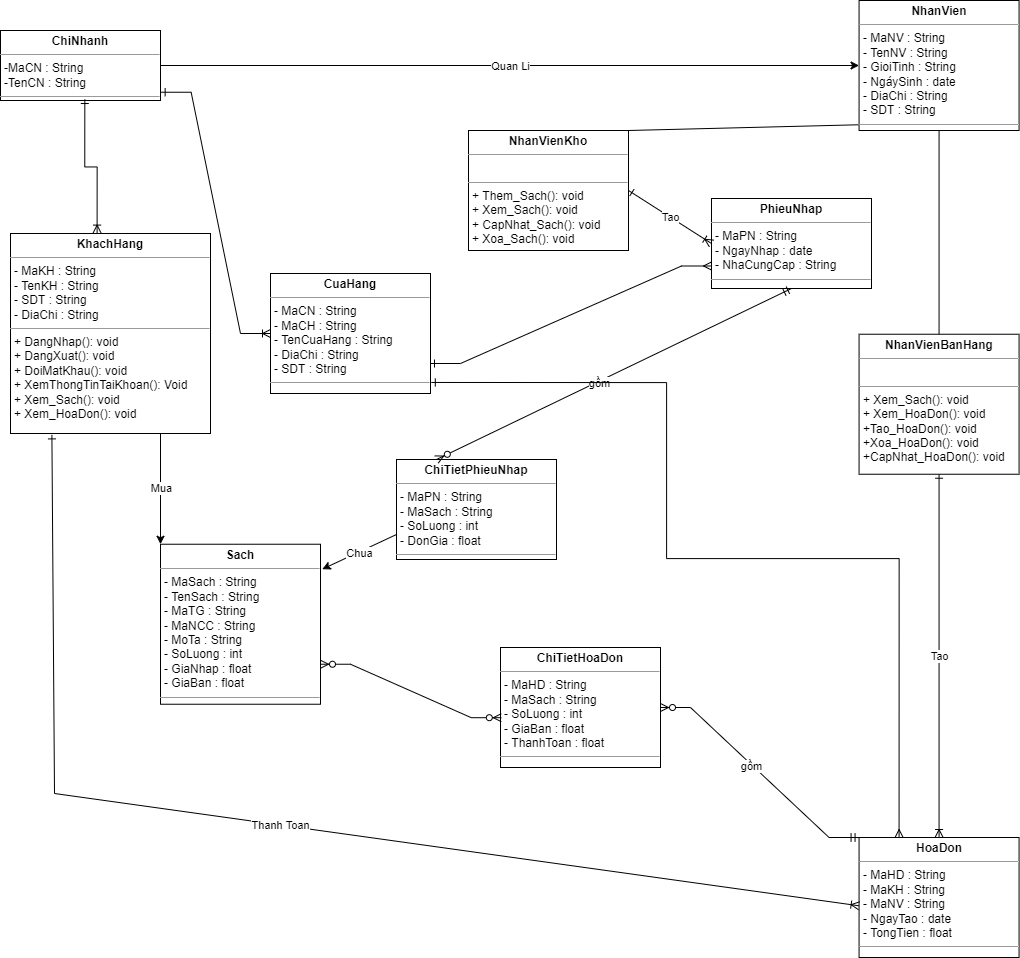

The diagram above was exported from draw.io. Its source (the exported page's mxGraphModel, read from the mxfile embedded in the PNG):
<mxGraphModel dx="1887" dy="987" grid="1" gridSize="9" guides="1" tooltips="1" connect="1" arrows="1" fold="1" page="1" pageScale="1" pageWidth="1169" pageHeight="827" math="0" shadow="0">
  <root>
    <mxCell id="0" />
    <mxCell id="1" parent="0" />
    <mxCell id="RPGYnR_ZxaAfoYPrlx03-1" value="&lt;p style=&quot;margin: 0px ; margin-top: 4px ; text-align: center&quot;&gt;&lt;b&gt;NhanVien&lt;/b&gt;&lt;/p&gt;&lt;hr size=&quot;1&quot;&gt;&lt;p style=&quot;margin: 0px ; margin-left: 4px&quot;&gt;- MaNV : String&lt;/p&gt;&lt;p style=&quot;margin: 0px ; margin-left: 4px&quot;&gt;- TenNV : String&lt;/p&gt;&lt;p style=&quot;margin: 0px ; margin-left: 4px&quot;&gt;- GioiTinh : String&lt;/p&gt;&lt;p style=&quot;margin: 0px ; margin-left: 4px&quot;&gt;- NgáySinh : date&lt;/p&gt;&lt;p style=&quot;margin: 0px ; margin-left: 4px&quot;&gt;- DiaChi : String&lt;/p&gt;&lt;p style=&quot;margin: 0px ; margin-left: 4px&quot;&gt;- SDT : String&lt;/p&gt;&lt;hr size=&quot;1&quot;&gt;&lt;p style=&quot;margin: 0px ; margin-left: 4px&quot;&gt;+ method(): Type&lt;/p&gt;" style="verticalAlign=top;align=left;overflow=fill;fontSize=12;fontFamily=Helvetica;html=1;" vertex="1" parent="1">
      <mxGeometry x="1452.5700000000002" y="180" width="160" height="130" as="geometry" />
    </mxCell>
    <mxCell id="RPGYnR_ZxaAfoYPrlx03-2" value="&lt;p style=&quot;margin: 0px ; margin-top: 4px ; text-align: center&quot;&gt;&lt;b&gt;KhachHang&lt;/b&gt;&lt;/p&gt;&lt;hr size=&quot;1&quot;&gt;&lt;p style=&quot;margin: 0px ; margin-left: 4px&quot;&gt;- MaKH : String&lt;/p&gt;&lt;p style=&quot;margin: 0px ; margin-left: 4px&quot;&gt;- TenKH : String&lt;/p&gt;&lt;p style=&quot;margin: 0px ; margin-left: 4px&quot;&gt;- SDT : String&lt;/p&gt;&lt;p style=&quot;margin: 0px ; margin-left: 4px&quot;&gt;- DiaChi : String&lt;/p&gt;&lt;hr size=&quot;1&quot;&gt;&lt;p style=&quot;margin: 0px ; margin-left: 4px&quot;&gt;+ DangNhap(): void&lt;/p&gt;&lt;p style=&quot;margin: 0px ; margin-left: 4px&quot;&gt;+ DangXuat(): void&lt;/p&gt;&lt;p style=&quot;margin: 0px ; margin-left: 4px&quot;&gt;+ DoiMatKhau(): void&lt;/p&gt;&lt;p style=&quot;margin: 0px ; margin-left: 4px&quot;&gt;+ XemThongTinTaiKhoan(): Void&lt;/p&gt;&lt;p style=&quot;margin: 0px ; margin-left: 4px&quot;&gt;+ Xem_Sach(): void&lt;/p&gt;&lt;p style=&quot;margin: 0px ; margin-left: 4px&quot;&gt;+ Xem_HoaDon(): void&amp;nbsp;&lt;/p&gt;" style="verticalAlign=top;align=left;overflow=fill;fontSize=12;fontFamily=Helvetica;html=1;" vertex="1" parent="1">
      <mxGeometry x="604" y="413" width="200" height="200" as="geometry" />
    </mxCell>
    <mxCell id="RPGYnR_ZxaAfoYPrlx03-3" value="&lt;p style=&quot;margin: 0px ; margin-top: 4px ; text-align: center&quot;&gt;&lt;b&gt;NhanVienKho&lt;/b&gt;&lt;/p&gt;&lt;hr size=&quot;1&quot;&gt;&lt;p style=&quot;margin: 0px ; margin-left: 4px&quot;&gt;&lt;br&gt;&lt;/p&gt;&lt;hr size=&quot;1&quot;&gt;&lt;p style=&quot;margin: 0px ; margin-left: 4px&quot;&gt;+ Them_Sach(): void&lt;/p&gt;&lt;p style=&quot;margin: 0px ; margin-left: 4px&quot;&gt;+ Xem_Sach(): void&lt;/p&gt;&lt;p style=&quot;margin: 0px ; margin-left: 4px&quot;&gt;+ CapNhat_Sach(): void&lt;/p&gt;&lt;p style=&quot;margin: 0px ; margin-left: 4px&quot;&gt;+ Xoa_Sach(): void&lt;/p&gt;&lt;p style=&quot;margin: 0px ; margin-left: 4px&quot;&gt;&lt;br&gt;&lt;/p&gt;" style="verticalAlign=top;align=left;overflow=fill;fontSize=12;fontFamily=Helvetica;html=1;" vertex="1" parent="1">
      <mxGeometry x="1062" y="310" width="160" height="120" as="geometry" />
    </mxCell>
    <mxCell id="RPGYnR_ZxaAfoYPrlx03-4" value="&lt;p style=&quot;margin: 0px ; margin-top: 4px ; text-align: center&quot;&gt;&lt;b&gt;NhanVienBanHang&lt;/b&gt;&lt;/p&gt;&lt;hr size=&quot;1&quot;&gt;&lt;p style=&quot;margin: 0px ; margin-left: 4px&quot;&gt;&lt;br&gt;&lt;/p&gt;&lt;hr size=&quot;1&quot;&gt;&lt;p style=&quot;margin: 0px ; margin-left: 4px&quot;&gt;+ Xem_Sach(): void&lt;/p&gt;&lt;p style=&quot;margin: 0px ; margin-left: 4px&quot;&gt;+ Xem_HoaDon(): void&lt;/p&gt;&lt;p style=&quot;margin: 0px ; margin-left: 4px&quot;&gt;+Tao_HoaDon(): void&lt;/p&gt;&lt;p style=&quot;margin: 0px ; margin-left: 4px&quot;&gt;+Xoa_HoaDon(): void&lt;/p&gt;&lt;p style=&quot;margin: 0px ; margin-left: 4px&quot;&gt;+CapNhat_HoaDon(): void&lt;/p&gt;" style="verticalAlign=top;align=left;overflow=fill;fontSize=12;fontFamily=Helvetica;html=1;" vertex="1" parent="1">
      <mxGeometry x="1452.5700000000002" y="513.74" width="160" height="140" as="geometry" />
    </mxCell>
    <mxCell id="RPGYnR_ZxaAfoYPrlx03-5" value="&lt;p style=&quot;margin: 0px ; margin-top: 4px ; text-align: center&quot;&gt;&lt;b&gt;Sach&lt;/b&gt;&lt;/p&gt;&lt;hr size=&quot;1&quot;&gt;&lt;p style=&quot;margin: 0px ; margin-left: 4px&quot;&gt;- MaSach : String&lt;/p&gt;&lt;p style=&quot;margin: 0px ; margin-left: 4px&quot;&gt;- TenSach : String&lt;/p&gt;&lt;p style=&quot;margin: 0px ; margin-left: 4px&quot;&gt;- MaTG : String&lt;/p&gt;&lt;p style=&quot;margin: 0px ; margin-left: 4px&quot;&gt;- MaNCC : String&lt;/p&gt;&lt;p style=&quot;margin: 0px ; margin-left: 4px&quot;&gt;- MoTa : String&lt;/p&gt;&lt;p style=&quot;margin: 0px ; margin-left: 4px&quot;&gt;- SoLuong : int&lt;/p&gt;&lt;p style=&quot;margin: 0px ; margin-left: 4px&quot;&gt;- GiaNhap : float&lt;/p&gt;&lt;p style=&quot;margin: 0px ; margin-left: 4px&quot;&gt;- GiaBan : float&lt;/p&gt;&lt;hr size=&quot;1&quot;&gt;&lt;p style=&quot;margin: 0px ; margin-left: 4px&quot;&gt;&lt;br&gt;&lt;/p&gt;" style="verticalAlign=top;align=left;overflow=fill;fontSize=12;fontFamily=Helvetica;html=1;" vertex="1" parent="1">
      <mxGeometry x="754" y="723.74" width="160" height="160" as="geometry" />
    </mxCell>
    <mxCell id="RPGYnR_ZxaAfoYPrlx03-6" value="&lt;p style=&quot;margin: 0px ; margin-top: 4px ; text-align: center&quot;&gt;&lt;b&gt;ChiTietHoaDon&lt;/b&gt;&lt;/p&gt;&lt;hr size=&quot;1&quot;&gt;&lt;p style=&quot;margin: 0px ; margin-left: 4px&quot;&gt;- MaHD : String&lt;/p&gt;&lt;p style=&quot;margin: 0px ; margin-left: 4px&quot;&gt;- MaSach : String&lt;/p&gt;&lt;p style=&quot;margin: 0px ; margin-left: 4px&quot;&gt;- SoLuong : int&lt;/p&gt;&lt;p style=&quot;margin: 0px ; margin-left: 4px&quot;&gt;- GiaBan : float&lt;/p&gt;&lt;p style=&quot;margin: 0px ; margin-left: 4px&quot;&gt;- ThanhToan : float&lt;/p&gt;&lt;hr size=&quot;1&quot;&gt;&lt;p style=&quot;margin: 0px ; margin-left: 4px&quot;&gt;&lt;br&gt;&lt;/p&gt;" style="verticalAlign=top;align=left;overflow=fill;fontSize=12;fontFamily=Helvetica;html=1;" vertex="1" parent="1">
      <mxGeometry x="1094" y="827" width="160" height="120" as="geometry" />
    </mxCell>
    <mxCell id="RPGYnR_ZxaAfoYPrlx03-7" value="&lt;p style=&quot;margin: 0px ; margin-top: 4px ; text-align: center&quot;&gt;&lt;b&gt;HoaDon&lt;/b&gt;&lt;/p&gt;&lt;hr size=&quot;1&quot;&gt;&lt;p style=&quot;margin: 0px ; margin-left: 4px&quot;&gt;- MaHD : String&lt;/p&gt;&lt;p style=&quot;margin: 0px ; margin-left: 4px&quot;&gt;- MaKH : String&lt;/p&gt;&lt;p style=&quot;margin: 0px ; margin-left: 4px&quot;&gt;- MaNV : String&lt;/p&gt;&lt;p style=&quot;margin: 0px ; margin-left: 4px&quot;&gt;- NgayTao : date&lt;/p&gt;&lt;p style=&quot;margin: 0px ; margin-left: 4px&quot;&gt;- TongTien : float&lt;/p&gt;&lt;hr size=&quot;1&quot;&gt;&lt;p style=&quot;margin: 0px ; margin-left: 4px&quot;&gt;&lt;br&gt;&lt;/p&gt;" style="verticalAlign=top;align=left;overflow=fill;fontSize=12;fontFamily=Helvetica;html=1;" vertex="1" parent="1">
      <mxGeometry x="1452.57" y="1017" width="160" height="120" as="geometry" />
    </mxCell>
    <mxCell id="RPGYnR_ZxaAfoYPrlx03-9" value="" style="endArrow=none;html=1;rounded=0;exitX=1;exitY=0;exitDx=0;exitDy=0;entryX=-0.005;entryY=0.956;entryDx=0;entryDy=0;entryPerimeter=0;" edge="1" parent="1" source="RPGYnR_ZxaAfoYPrlx03-3" target="RPGYnR_ZxaAfoYPrlx03-1">
      <mxGeometry width="50" height="50" relative="1" as="geometry">
        <mxPoint x="1094" y="463.74" as="sourcePoint" />
        <mxPoint x="1084" y="293.74" as="targetPoint" />
      </mxGeometry>
    </mxCell>
    <mxCell id="RPGYnR_ZxaAfoYPrlx03-11" value="" style="endArrow=none;html=1;rounded=0;exitX=0.5;exitY=0;exitDx=0;exitDy=0;entryX=0.5;entryY=1;entryDx=0;entryDy=0;" edge="1" parent="1" source="RPGYnR_ZxaAfoYPrlx03-4" target="RPGYnR_ZxaAfoYPrlx03-1">
      <mxGeometry width="50" height="50" relative="1" as="geometry">
        <mxPoint x="1094" y="463.74" as="sourcePoint" />
        <mxPoint x="1533.5642212862617" y="323.72097349045873" as="targetPoint" />
      </mxGeometry>
    </mxCell>
    <mxCell id="RPGYnR_ZxaAfoYPrlx03-16" value="" style="endArrow=ERoneToMany;html=1;rounded=0;exitX=0.5;exitY=1;exitDx=0;exitDy=0;entryX=0.5;entryY=0;entryDx=0;entryDy=0;endFill=0;startArrow=ERone;startFill=0;" edge="1" parent="1" source="RPGYnR_ZxaAfoYPrlx03-4" target="RPGYnR_ZxaAfoYPrlx03-7">
      <mxGeometry relative="1" as="geometry">
        <mxPoint x="1034" y="633.74" as="sourcePoint" />
        <mxPoint x="1194" y="633.74" as="targetPoint" />
      </mxGeometry>
    </mxCell>
    <mxCell id="RPGYnR_ZxaAfoYPrlx03-17" value="Tao" style="edgeLabel;resizable=0;html=1;align=center;verticalAlign=middle;" connectable="0" vertex="1" parent="RPGYnR_ZxaAfoYPrlx03-16">
      <mxGeometry relative="1" as="geometry" />
    </mxCell>
    <mxCell id="RPGYnR_ZxaAfoYPrlx03-20" value="" style="endArrow=ERoneToMany;html=1;rounded=0;entryX=0;entryY=0.569;entryDx=0;entryDy=0;entryPerimeter=0;endFill=0;startArrow=ERone;startFill=0;exitX=0.207;exitY=1.007;exitDx=0;exitDy=0;exitPerimeter=0;" edge="1" parent="1" target="RPGYnR_ZxaAfoYPrlx03-7" source="RPGYnR_ZxaAfoYPrlx03-2">
      <mxGeometry relative="1" as="geometry">
        <mxPoint x="639" y="747" as="sourcePoint" />
        <mxPoint x="1194" y="633.74" as="targetPoint" />
        <Array as="points">
          <mxPoint x="648" y="973" />
        </Array>
      </mxGeometry>
    </mxCell>
    <mxCell id="RPGYnR_ZxaAfoYPrlx03-21" value="Thanh Toan" style="edgeLabel;resizable=0;html=1;align=center;verticalAlign=middle;" connectable="0" vertex="1" parent="RPGYnR_ZxaAfoYPrlx03-20">
      <mxGeometry relative="1" as="geometry" />
    </mxCell>
    <mxCell id="RPGYnR_ZxaAfoYPrlx03-22" value="" style="endArrow=classic;html=1;rounded=0;exitX=0.75;exitY=1;exitDx=0;exitDy=0;entryX=0;entryY=0;entryDx=0;entryDy=0;" edge="1" parent="1" source="RPGYnR_ZxaAfoYPrlx03-2" target="RPGYnR_ZxaAfoYPrlx03-5">
      <mxGeometry relative="1" as="geometry">
        <mxPoint x="1034" y="543.74" as="sourcePoint" />
        <mxPoint x="1194" y="543.74" as="targetPoint" />
      </mxGeometry>
    </mxCell>
    <mxCell id="RPGYnR_ZxaAfoYPrlx03-23" value="Mua" style="edgeLabel;resizable=0;html=1;align=center;verticalAlign=middle;" connectable="0" vertex="1" parent="RPGYnR_ZxaAfoYPrlx03-22">
      <mxGeometry relative="1" as="geometry" />
    </mxCell>
    <mxCell id="RPGYnR_ZxaAfoYPrlx03-24" value="&lt;p style=&quot;margin: 0px ; margin-top: 4px ; text-align: center&quot;&gt;&lt;b&gt;ChiNhanh&lt;/b&gt;&lt;/p&gt;&lt;hr size=&quot;1&quot;&gt;&lt;p style=&quot;margin: 0px ; margin-left: 4px&quot;&gt;-MaCN : String&lt;/p&gt;&lt;p style=&quot;margin: 0px ; margin-left: 4px&quot;&gt;-TenCN : String&lt;/p&gt;&lt;hr size=&quot;1&quot;&gt;&lt;p style=&quot;margin: 0px ; margin-left: 4px&quot;&gt;&lt;br&gt;&lt;/p&gt;" style="verticalAlign=top;align=left;overflow=fill;fontSize=12;fontFamily=Helvetica;html=1;" vertex="1" parent="1">
      <mxGeometry x="594" y="210" width="160" height="70" as="geometry" />
    </mxCell>
    <mxCell id="RPGYnR_ZxaAfoYPrlx03-25" value="&lt;p style=&quot;margin: 0px ; margin-top: 4px ; text-align: center&quot;&gt;&lt;b&gt;CuaHang&lt;/b&gt;&lt;/p&gt;&lt;hr size=&quot;1&quot;&gt;&lt;p style=&quot;margin: 0px ; margin-left: 4px&quot;&gt;- MaCN : String&lt;/p&gt;&lt;p style=&quot;margin: 0px ; margin-left: 4px&quot;&gt;- MaCH : String&lt;/p&gt;&lt;p style=&quot;margin: 0px ; margin-left: 4px&quot;&gt;- TenCuaHang : String&lt;/p&gt;&lt;p style=&quot;margin: 0px ; margin-left: 4px&quot;&gt;- DiaChi : String&amp;nbsp;&lt;/p&gt;&lt;p style=&quot;margin: 0px ; margin-left: 4px&quot;&gt;- SDT : String&lt;/p&gt;&lt;hr size=&quot;1&quot;&gt;&lt;p style=&quot;margin: 0px ; margin-left: 4px&quot;&gt;&lt;br&gt;&lt;/p&gt;" style="verticalAlign=top;align=left;overflow=fill;fontSize=12;fontFamily=Helvetica;html=1;" vertex="1" parent="1">
      <mxGeometry x="864" y="453" width="160" height="120" as="geometry" />
    </mxCell>
    <mxCell id="RPGYnR_ZxaAfoYPrlx03-28" value="" style="endArrow=classic;html=1;rounded=0;exitX=1;exitY=0.5;exitDx=0;exitDy=0;" edge="1" parent="1" source="RPGYnR_ZxaAfoYPrlx03-24" target="RPGYnR_ZxaAfoYPrlx03-1">
      <mxGeometry relative="1" as="geometry">
        <mxPoint x="984" y="433.74" as="sourcePoint" />
        <mxPoint x="1144" y="433.74" as="targetPoint" />
      </mxGeometry>
    </mxCell>
    <mxCell id="RPGYnR_ZxaAfoYPrlx03-29" value="Quan Li" style="edgeLabel;resizable=0;html=1;align=center;verticalAlign=middle;" connectable="0" vertex="1" parent="RPGYnR_ZxaAfoYPrlx03-28">
      <mxGeometry relative="1" as="geometry" />
    </mxCell>
    <mxCell id="RPGYnR_ZxaAfoYPrlx03-30" value="&lt;p style=&quot;margin: 0px ; margin-top: 4px ; text-align: center&quot;&gt;&lt;b&gt;PhieuNhap&lt;/b&gt;&lt;/p&gt;&lt;hr size=&quot;1&quot;&gt;&lt;p style=&quot;margin: 0px ; margin-left: 4px&quot;&gt;- MaPN : String&lt;/p&gt;&lt;p style=&quot;margin: 0px ; margin-left: 4px&quot;&gt;- NgayNhap : date&lt;/p&gt;&lt;p style=&quot;margin: 0px ; margin-left: 4px&quot;&gt;- NhaCungCap : String&lt;/p&gt;&lt;hr size=&quot;1&quot;&gt;&lt;p style=&quot;margin: 0px ; margin-left: 4px&quot;&gt;&lt;br&gt;&lt;/p&gt;" style="verticalAlign=top;align=left;overflow=fill;fontSize=12;fontFamily=Helvetica;html=1;" vertex="1" parent="1">
      <mxGeometry x="1305" y="378" width="160" height="90" as="geometry" />
    </mxCell>
    <mxCell id="RPGYnR_ZxaAfoYPrlx03-31" value="&lt;p style=&quot;margin: 0px ; margin-top: 4px ; text-align: center&quot;&gt;&lt;b&gt;ChiTietPhieuNhap&lt;/b&gt;&lt;/p&gt;&lt;hr size=&quot;1&quot;&gt;&lt;p style=&quot;margin: 0px ; margin-left: 4px&quot;&gt;- MaPN : String&lt;/p&gt;&lt;p style=&quot;margin: 0px ; margin-left: 4px&quot;&gt;- MaSach : String&lt;/p&gt;&lt;p style=&quot;margin: 0px ; margin-left: 4px&quot;&gt;- SoLuong : int&lt;/p&gt;&lt;p style=&quot;margin: 0px ; margin-left: 4px&quot;&gt;- DonGia : float&lt;/p&gt;&lt;hr size=&quot;1&quot;&gt;&lt;p style=&quot;margin: 0px ; margin-left: 4px&quot;&gt;&lt;br&gt;&lt;/p&gt;" style="verticalAlign=top;align=left;overflow=fill;fontSize=12;fontFamily=Helvetica;html=1;" vertex="1" parent="1">
      <mxGeometry x="990" y="639" width="160" height="100" as="geometry" />
    </mxCell>
    <mxCell id="RPGYnR_ZxaAfoYPrlx03-36" value="" style="endArrow=classic;html=1;rounded=0;exitX=0;exitY=0.75;exitDx=0;exitDy=0;entryX=1.011;entryY=0.156;entryDx=0;entryDy=0;entryPerimeter=0;" edge="1" parent="1" source="RPGYnR_ZxaAfoYPrlx03-31" target="RPGYnR_ZxaAfoYPrlx03-5">
      <mxGeometry relative="1" as="geometry">
        <mxPoint x="1084" y="633.74" as="sourcePoint" />
        <mxPoint x="1244" y="633.74" as="targetPoint" />
      </mxGeometry>
    </mxCell>
    <mxCell id="RPGYnR_ZxaAfoYPrlx03-37" value="Chua" style="edgeLabel;resizable=0;html=1;align=center;verticalAlign=middle;" connectable="0" vertex="1" parent="RPGYnR_ZxaAfoYPrlx03-36">
      <mxGeometry relative="1" as="geometry" />
    </mxCell>
    <mxCell id="RPGYnR_ZxaAfoYPrlx03-45" value="" style="edgeStyle=entityRelationEdgeStyle;fontSize=12;html=1;endArrow=ERzeroToMany;startArrow=ERmandOne;rounded=0;exitX=0;exitY=0;exitDx=0;exitDy=0;entryX=1;entryY=0.5;entryDx=0;entryDy=0;" edge="1" parent="1" source="RPGYnR_ZxaAfoYPrlx03-7" target="RPGYnR_ZxaAfoYPrlx03-6">
      <mxGeometry width="100" height="100" relative="1" as="geometry">
        <mxPoint x="1305" y="856" as="sourcePoint" />
        <mxPoint x="1405" y="756" as="targetPoint" />
      </mxGeometry>
    </mxCell>
    <mxCell id="RPGYnR_ZxaAfoYPrlx03-46" value="gồm" style="edgeLabel;html=1;align=center;verticalAlign=middle;resizable=0;points=[];" vertex="1" connectable="0" parent="RPGYnR_ZxaAfoYPrlx03-45">
      <mxGeometry x="0.0898" y="1" relative="1" as="geometry">
        <mxPoint as="offset" />
      </mxGeometry>
    </mxCell>
    <mxCell id="RPGYnR_ZxaAfoYPrlx03-47" value="" style="endArrow=ERoneToMany;html=1;rounded=0;exitX=1;exitY=0.5;exitDx=0;exitDy=0;entryX=0;entryY=0.5;entryDx=0;entryDy=0;endFill=0;startArrow=ERone;startFill=0;" edge="1" parent="1" source="RPGYnR_ZxaAfoYPrlx03-3" target="RPGYnR_ZxaAfoYPrlx03-30">
      <mxGeometry relative="1" as="geometry">
        <mxPoint x="1541.5700000000002" y="662.74" as="sourcePoint" />
        <mxPoint x="1543" y="912.74" as="targetPoint" />
      </mxGeometry>
    </mxCell>
    <mxCell id="RPGYnR_ZxaAfoYPrlx03-48" value="Tao" style="edgeLabel;resizable=0;html=1;align=center;verticalAlign=middle;" connectable="0" vertex="1" parent="RPGYnR_ZxaAfoYPrlx03-47">
      <mxGeometry relative="1" as="geometry" />
    </mxCell>
    <mxCell id="RPGYnR_ZxaAfoYPrlx03-49" value="" style="fontSize=12;html=1;endArrow=ERzeroToMany;startArrow=ERmandOne;rounded=0;exitX=0.5;exitY=1;exitDx=0;exitDy=0;entryX=0.25;entryY=0;entryDx=0;entryDy=0;" edge="1" parent="1" source="RPGYnR_ZxaAfoYPrlx03-30" target="RPGYnR_ZxaAfoYPrlx03-31">
      <mxGeometry width="100" height="100" relative="1" as="geometry">
        <mxPoint x="1269" y="540" as="sourcePoint" />
        <mxPoint x="1260" y="585" as="targetPoint" />
      </mxGeometry>
    </mxCell>
    <mxCell id="RPGYnR_ZxaAfoYPrlx03-50" value="gồm" style="edgeLabel;html=1;align=center;verticalAlign=middle;resizable=0;points=[];" vertex="1" connectable="0" parent="RPGYnR_ZxaAfoYPrlx03-49">
      <mxGeometry x="0.0898" y="1" relative="1" as="geometry">
        <mxPoint as="offset" />
      </mxGeometry>
    </mxCell>
    <mxCell id="RPGYnR_ZxaAfoYPrlx03-51" value="" style="edgeStyle=entityRelationEdgeStyle;fontSize=12;html=1;endArrow=ERzeroToMany;endFill=1;startArrow=ERzeroToMany;rounded=0;entryX=0.005;entryY=0.585;entryDx=0;entryDy=0;entryPerimeter=0;exitX=1;exitY=0.75;exitDx=0;exitDy=0;" edge="1" parent="1" source="RPGYnR_ZxaAfoYPrlx03-5" target="RPGYnR_ZxaAfoYPrlx03-6">
      <mxGeometry width="100" height="100" relative="1" as="geometry">
        <mxPoint x="954" y="927" as="sourcePoint" />
        <mxPoint x="1054" y="827" as="targetPoint" />
      </mxGeometry>
    </mxCell>
    <mxCell id="RPGYnR_ZxaAfoYPrlx03-54" value="" style="edgeStyle=orthogonalEdgeStyle;fontSize=12;html=1;endArrow=ERoneToMany;startArrow=ERone;startFill=0;strokeWidth=1;verticalAlign=middle;rounded=0;strokeColor=default;entryX=0.433;entryY=-0.002;entryDx=0;entryDy=0;entryPerimeter=0;exitX=0.527;exitY=0.986;exitDx=0;exitDy=0;exitPerimeter=0;" edge="1" parent="1" source="RPGYnR_ZxaAfoYPrlx03-24" target="RPGYnR_ZxaAfoYPrlx03-2">
      <mxGeometry width="100" height="100" relative="1" as="geometry">
        <mxPoint x="675" y="288" as="sourcePoint" />
        <mxPoint x="603" y="423" as="targetPoint" />
      </mxGeometry>
    </mxCell>
    <mxCell id="RPGYnR_ZxaAfoYPrlx03-55" value="" style="edgeStyle=entityRelationEdgeStyle;fontSize=12;html=1;endArrow=ERoneToMany;rounded=0;strokeColor=default;strokeWidth=1;exitX=1.004;exitY=0.882;exitDx=0;exitDy=0;exitPerimeter=0;startArrow=ERone;startFill=0;" edge="1" parent="1" source="RPGYnR_ZxaAfoYPrlx03-24" target="RPGYnR_ZxaAfoYPrlx03-25">
      <mxGeometry width="100" height="100" relative="1" as="geometry">
        <mxPoint x="810" y="415" as="sourcePoint" />
        <mxPoint x="910" y="315" as="targetPoint" />
      </mxGeometry>
    </mxCell>
    <mxCell id="RPGYnR_ZxaAfoYPrlx03-56" value="" style="edgeStyle=entityRelationEdgeStyle;fontSize=12;html=1;endArrow=ERmany;rounded=0;strokeColor=default;strokeWidth=1;exitX=1;exitY=0.75;exitDx=0;exitDy=0;entryX=0;entryY=0.75;entryDx=0;entryDy=0;startArrow=ERone;startFill=0;" edge="1" parent="1" source="RPGYnR_ZxaAfoYPrlx03-25" target="RPGYnR_ZxaAfoYPrlx03-30">
      <mxGeometry width="100" height="100" relative="1" as="geometry">
        <mxPoint x="1197" y="514" as="sourcePoint" />
        <mxPoint x="1297" y="414" as="targetPoint" />
      </mxGeometry>
    </mxCell>
    <mxCell id="RPGYnR_ZxaAfoYPrlx03-57" value="" style="edgeStyle=orthogonalEdgeStyle;fontSize=12;html=1;endArrow=ERmany;rounded=0;strokeColor=default;strokeWidth=1;startArrow=ERone;startFill=0;entryX=0.25;entryY=0;entryDx=0;entryDy=0;exitX=1.005;exitY=0.908;exitDx=0;exitDy=0;exitPerimeter=0;" edge="1" parent="1" source="RPGYnR_ZxaAfoYPrlx03-25" target="RPGYnR_ZxaAfoYPrlx03-7">
      <mxGeometry width="100" height="100" relative="1" as="geometry">
        <mxPoint x="1260" y="552" as="sourcePoint" />
        <mxPoint x="1503" y="954" as="targetPoint" />
        <Array as="points">
          <mxPoint x="1260" y="562" />
          <mxPoint x="1260" y="738" />
          <mxPoint x="1493" y="738" />
        </Array>
      </mxGeometry>
    </mxCell>
  </root>
</mxGraphModel>